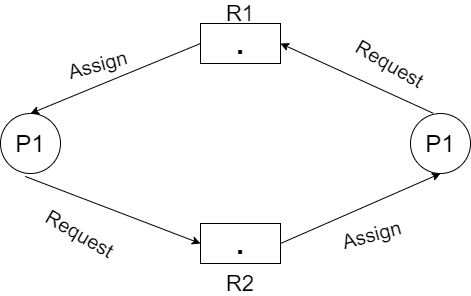

The diagram above was exported from draw.io. Its source (the exported page's mxGraphModel, read from the mxfile embedded in the PNG):
<mxGraphModel dx="652" dy="364" grid="1" gridSize="10" guides="1" tooltips="1" connect="1" arrows="1" fold="1" page="1" pageScale="1" pageWidth="827" pageHeight="1169" math="0" shadow="0">
  <root>
    <mxCell id="0" />
    <mxCell id="1" parent="0" />
    <mxCell id="-uziOnCTZX1g49vCod7i-21" value="&lt;b&gt;&lt;font style=&quot;font-size: 30px&quot;&gt;.&lt;/font&gt;&lt;/b&gt;" style="rounded=0;whiteSpace=wrap;html=1;" vertex="1" parent="1">
      <mxGeometry x="240" y="280" width="80" height="40" as="geometry" />
    </mxCell>
    <mxCell id="-uziOnCTZX1g49vCod7i-22" value="&lt;font style=&quot;font-size: 24px&quot;&gt;P1&lt;/font&gt;" style="ellipse;whiteSpace=wrap;html=1;aspect=fixed;" vertex="1" parent="1">
      <mxGeometry x="40" y="370" width="60" height="60" as="geometry" />
    </mxCell>
    <mxCell id="-uziOnCTZX1g49vCod7i-23" value="&lt;b&gt;&lt;font style=&quot;font-size: 30px&quot;&gt;.&lt;/font&gt;&lt;/b&gt;" style="rounded=0;whiteSpace=wrap;html=1;" vertex="1" parent="1">
      <mxGeometry x="240" y="480" width="80" height="40" as="geometry" />
    </mxCell>
    <mxCell id="-uziOnCTZX1g49vCod7i-24" value="&lt;font style=&quot;font-size: 24px&quot;&gt;P1&lt;/font&gt;" style="ellipse;whiteSpace=wrap;html=1;aspect=fixed;" vertex="1" parent="1">
      <mxGeometry x="450" y="370" width="60" height="60" as="geometry" />
    </mxCell>
    <mxCell id="-uziOnCTZX1g49vCod7i-25" value="" style="endArrow=classic;html=1;exitX=0.411;exitY=1.049;exitDx=0;exitDy=0;exitPerimeter=0;entryX=0;entryY=0.5;entryDx=0;entryDy=0;" edge="1" parent="1" source="-uziOnCTZX1g49vCod7i-22" target="-uziOnCTZX1g49vCod7i-23">
      <mxGeometry width="50" height="50" relative="1" as="geometry">
        <mxPoint x="250" y="430" as="sourcePoint" />
        <mxPoint x="300" y="380" as="targetPoint" />
      </mxGeometry>
    </mxCell>
    <mxCell id="-uziOnCTZX1g49vCod7i-26" value="&lt;font style=&quot;font-size: 22px&quot;&gt;R1&lt;/font&gt;" style="text;html=1;strokeColor=none;fillColor=none;align=center;verticalAlign=middle;whiteSpace=wrap;rounded=0;" vertex="1" parent="1">
      <mxGeometry x="260" y="260" width="40" height="20" as="geometry" />
    </mxCell>
    <mxCell id="-uziOnCTZX1g49vCod7i-27" value="&lt;font style=&quot;font-size: 22px&quot;&gt;R2&lt;/font&gt;" style="text;html=1;strokeColor=none;fillColor=none;align=center;verticalAlign=middle;whiteSpace=wrap;rounded=0;" vertex="1" parent="1">
      <mxGeometry x="260" y="530" width="40" height="20" as="geometry" />
    </mxCell>
    <mxCell id="-uziOnCTZX1g49vCod7i-28" value="" style="endArrow=classic;html=1;entryX=0.5;entryY=1;entryDx=0;entryDy=0;exitX=1;exitY=0.5;exitDx=0;exitDy=0;" edge="1" parent="1" source="-uziOnCTZX1g49vCod7i-23" target="-uziOnCTZX1g49vCod7i-24">
      <mxGeometry width="50" height="50" relative="1" as="geometry">
        <mxPoint x="260" y="440" as="sourcePoint" />
        <mxPoint x="300" y="370" as="targetPoint" />
      </mxGeometry>
    </mxCell>
    <mxCell id="-uziOnCTZX1g49vCod7i-29" value="" style="endArrow=classic;html=1;exitX=0.374;exitY=-0.006;exitDx=0;exitDy=0;exitPerimeter=0;entryX=1;entryY=0.5;entryDx=0;entryDy=0;" edge="1" parent="1" source="-uziOnCTZX1g49vCod7i-24" target="-uziOnCTZX1g49vCod7i-21">
      <mxGeometry width="50" height="50" relative="1" as="geometry">
        <mxPoint x="250" y="420" as="sourcePoint" />
        <mxPoint x="300" y="370" as="targetPoint" />
      </mxGeometry>
    </mxCell>
    <mxCell id="-uziOnCTZX1g49vCod7i-30" value="" style="endArrow=classic;html=1;exitX=0;exitY=0.5;exitDx=0;exitDy=0;entryX=0.5;entryY=0;entryDx=0;entryDy=0;" edge="1" parent="1" source="-uziOnCTZX1g49vCod7i-21" target="-uziOnCTZX1g49vCod7i-22">
      <mxGeometry width="50" height="50" relative="1" as="geometry">
        <mxPoint x="250" y="420" as="sourcePoint" />
        <mxPoint x="300" y="370" as="targetPoint" />
      </mxGeometry>
    </mxCell>
    <mxCell id="-uziOnCTZX1g49vCod7i-31" value="&lt;font style=&quot;font-size: 20px&quot;&gt;Assign&amp;nbsp;&lt;/font&gt;" style="text;html=1;strokeColor=none;fillColor=none;align=center;verticalAlign=middle;whiteSpace=wrap;rounded=0;rotation=-15;" vertex="1" parent="1">
      <mxGeometry x="120" y="310" width="40" height="20" as="geometry" />
    </mxCell>
    <mxCell id="-uziOnCTZX1g49vCod7i-32" value="&lt;font style=&quot;font-size: 20px&quot;&gt;Assign&amp;nbsp;&lt;/font&gt;" style="text;html=1;strokeColor=none;fillColor=none;align=center;verticalAlign=middle;whiteSpace=wrap;rounded=0;rotation=-15;" vertex="1" parent="1">
      <mxGeometry x="393.99670697680654" y="479.99563916494105" width="40" height="20" as="geometry" />
    </mxCell>
    <mxCell id="-uziOnCTZX1g49vCod7i-33" value="&lt;font style=&quot;font-size: 20px&quot;&gt;Request&lt;/font&gt;" style="text;html=1;strokeColor=none;fillColor=none;align=center;verticalAlign=middle;whiteSpace=wrap;rounded=0;rotation=30;" vertex="1" parent="1">
      <mxGeometry x="410" y="310" width="40" height="20" as="geometry" />
    </mxCell>
    <mxCell id="-uziOnCTZX1g49vCod7i-34" value="&lt;font style=&quot;font-size: 20px&quot;&gt;Request&lt;/font&gt;" style="text;html=1;strokeColor=none;fillColor=none;align=center;verticalAlign=middle;whiteSpace=wrap;rounded=0;rotation=30;" vertex="1" parent="1">
      <mxGeometry x="100.0005080756888" y="480.00025403784446" width="40" height="20" as="geometry" />
    </mxCell>
  </root>
</mxGraphModel>